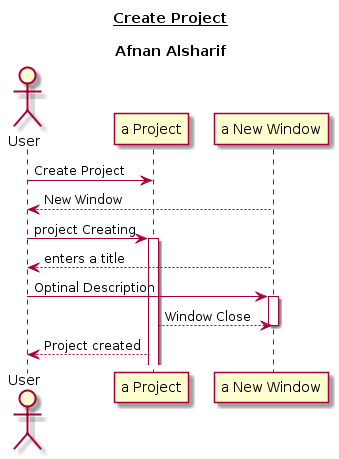

The diagram above was rendered by PlantUML. Its source (embedded in the PNG):
@startuml
actor "User" as User
participant "a Project" as A
participant "a New Window" as B


title __Create Project__\n\nAfnan Alsharif

User -> A: Create Project

B --> User: New Window
Deactivate B

User -> A: project Creating
Activate A
B --> User: enters a title
Deactivate B



User -> B: Optinal Description 
activate B



A --> B: Window Close
deactivate B






A --> User: Project created
@enduml